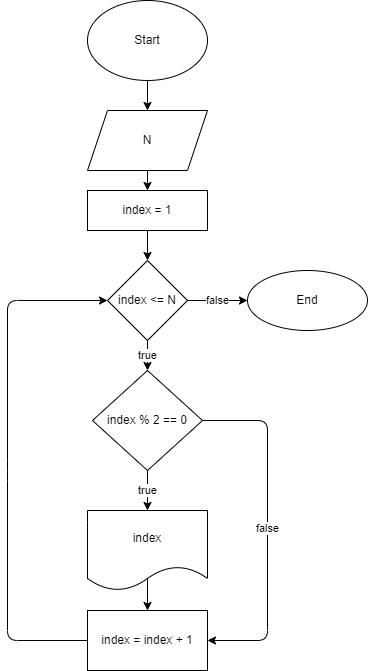

The diagram above was exported from draw.io. Its source (the exported page's mxGraphModel, read from the mxfile embedded in the PNG):
<mxGraphModel dx="747" dy="290" grid="1" gridSize="10" guides="1" tooltips="1" connect="1" arrows="1" fold="1" page="1" pageScale="1" pageWidth="850" pageHeight="1100" math="0" shadow="0">
  <root>
    <mxCell id="0" />
    <mxCell id="1" parent="0" />
    <mxCell id="4" value="" style="edgeStyle=none;html=1;" parent="1" source="2" target="3" edge="1">
      <mxGeometry relative="1" as="geometry" />
    </mxCell>
    <mxCell id="2" value="Start" style="ellipse;whiteSpace=wrap;html=1;" parent="1" vertex="1">
      <mxGeometry x="240" y="20" width="120" height="80" as="geometry" />
    </mxCell>
    <mxCell id="23" value="" style="edgeStyle=none;html=1;" parent="1" source="3" target="22" edge="1">
      <mxGeometry relative="1" as="geometry" />
    </mxCell>
    <mxCell id="3" value="N" style="shape=parallelogram;perimeter=parallelogramPerimeter;whiteSpace=wrap;html=1;fixedSize=1;" parent="1" vertex="1">
      <mxGeometry x="240" y="130" width="120" height="60" as="geometry" />
    </mxCell>
    <mxCell id="10" value="true" style="edgeStyle=none;html=1;" parent="1" source="7" target="9" edge="1">
      <mxGeometry relative="1" as="geometry" />
    </mxCell>
    <mxCell id="14" value="false" style="edgeStyle=none;html=1;" parent="1" source="7" target="13" edge="1">
      <mxGeometry relative="1" as="geometry" />
    </mxCell>
    <mxCell id="7" value="index &amp;lt;= N" style="rhombus;whiteSpace=wrap;html=1;" parent="1" vertex="1">
      <mxGeometry x="260" y="280" width="80" height="80" as="geometry" />
    </mxCell>
    <mxCell id="17" value="true" style="edgeStyle=none;html=1;" parent="1" source="9" edge="1">
      <mxGeometry relative="1" as="geometry">
        <mxPoint x="300" y="530" as="targetPoint" />
      </mxGeometry>
    </mxCell>
    <mxCell id="18" value="false" style="edgeStyle=none;html=1;entryX=1;entryY=0.5;entryDx=0;entryDy=0;" parent="1" source="9" target="11" edge="1">
      <mxGeometry relative="1" as="geometry">
        <Array as="points">
          <mxPoint x="420" y="440" />
          <mxPoint x="420" y="660" />
        </Array>
      </mxGeometry>
    </mxCell>
    <mxCell id="9" value="index % 2 == 0" style="rhombus;whiteSpace=wrap;html=1;" parent="1" vertex="1">
      <mxGeometry x="245" y="390" width="110" height="100" as="geometry" />
    </mxCell>
    <mxCell id="20" style="edgeStyle=none;html=1;entryX=0;entryY=0.5;entryDx=0;entryDy=0;" parent="1" source="11" target="7" edge="1">
      <mxGeometry relative="1" as="geometry">
        <mxPoint x="180" y="660" as="targetPoint" />
        <Array as="points">
          <mxPoint x="160" y="660" />
          <mxPoint x="160" y="490" />
          <mxPoint x="160" y="320" />
        </Array>
      </mxGeometry>
    </mxCell>
    <mxCell id="11" value="index = index + 1" style="whiteSpace=wrap;html=1;" parent="1" vertex="1">
      <mxGeometry x="240" y="630" width="120" height="60" as="geometry" />
    </mxCell>
    <mxCell id="13" value="End" style="ellipse;whiteSpace=wrap;html=1;" parent="1" vertex="1">
      <mxGeometry x="400" y="290" width="120" height="60" as="geometry" />
    </mxCell>
    <mxCell id="19" value="" style="edgeStyle=none;html=1;" parent="1" target="11" edge="1">
      <mxGeometry relative="1" as="geometry">
        <mxPoint x="300" y="590" as="sourcePoint" />
      </mxGeometry>
    </mxCell>
    <mxCell id="24" value="" style="edgeStyle=none;html=1;" parent="1" source="22" target="7" edge="1">
      <mxGeometry relative="1" as="geometry" />
    </mxCell>
    <mxCell id="22" value="index = 1" style="rounded=0;whiteSpace=wrap;html=1;" parent="1" vertex="1">
      <mxGeometry x="240" y="210" width="120" height="40" as="geometry" />
    </mxCell>
    <mxCell id="25" value="index" style="shape=document;whiteSpace=wrap;html=1;boundedLbl=1;" parent="1" vertex="1">
      <mxGeometry x="240" y="530" width="120" height="80" as="geometry" />
    </mxCell>
  </root>
</mxGraphModel>